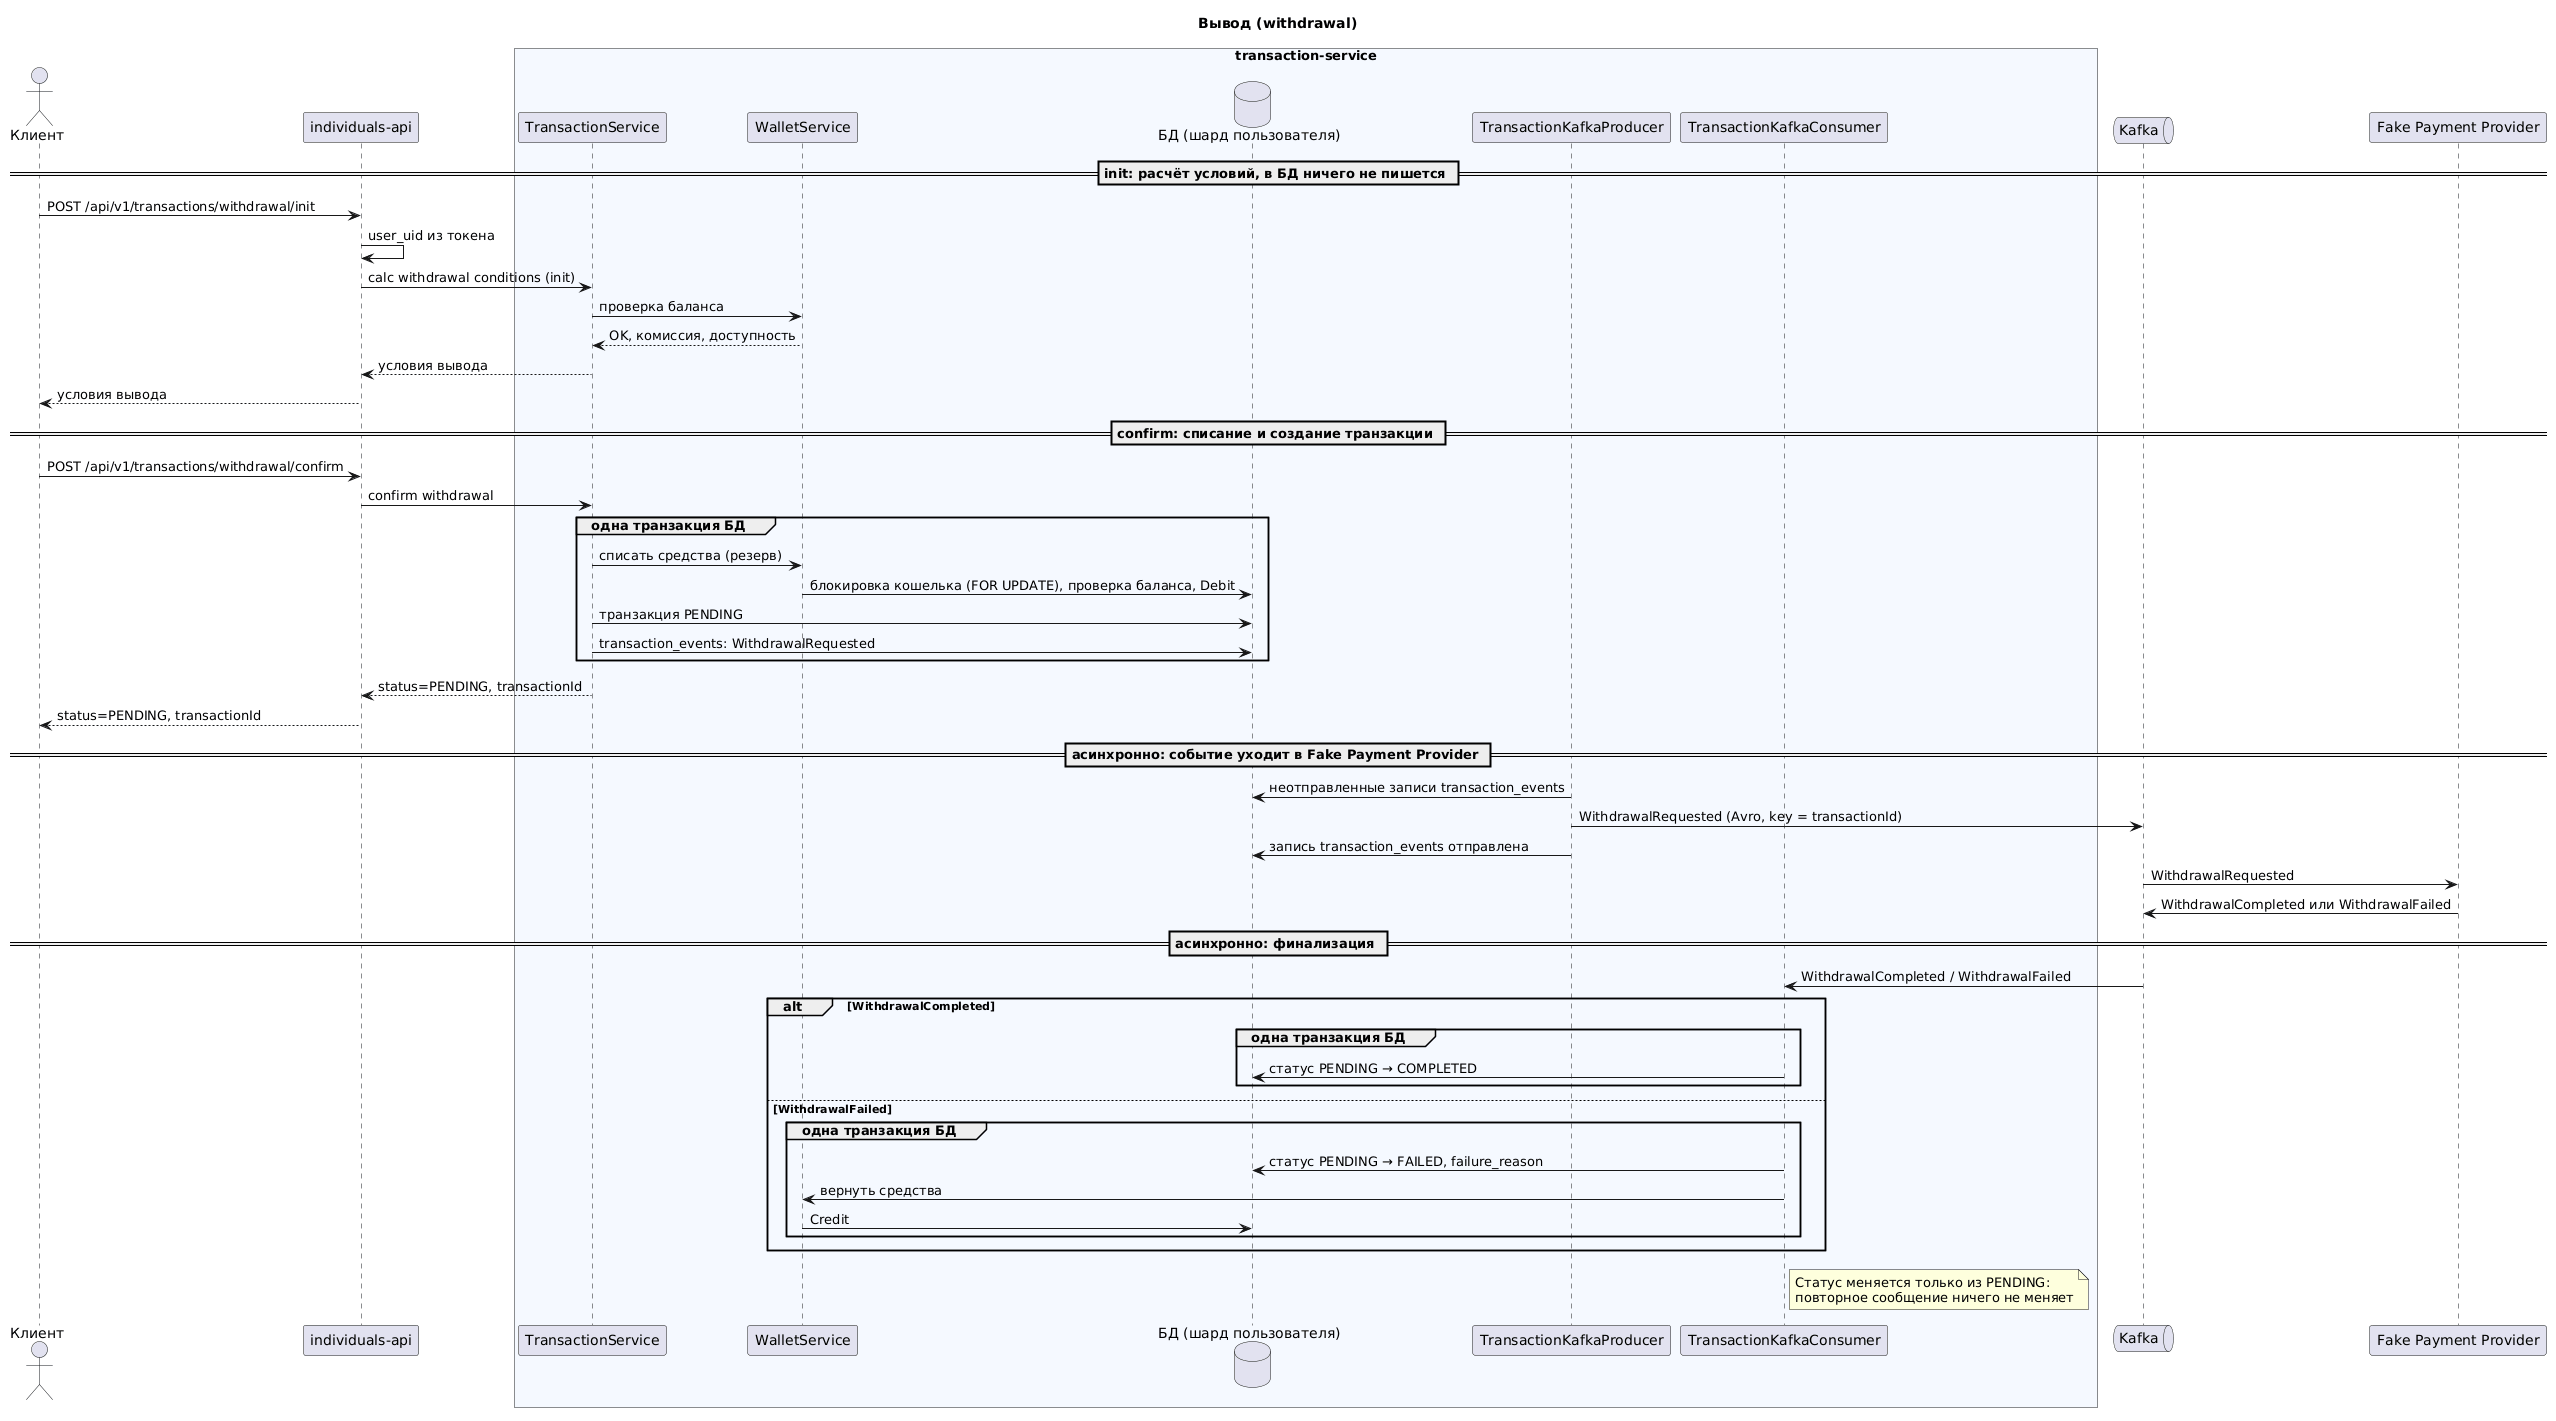

The diagram above was rendered by PlantUML. Its source (embedded in the PNG):
@startuml sequence-withdrawal
title Вывод (withdrawal)

actor "Клиент" as Client
participant "individuals-api" as IA
box "transaction-service" #F5F9FF
    participant "TransactionService" as TS
    participant "WalletService" as WS
    database "БД (шард пользователя)" as DB
    participant "TransactionKafkaProducer" as Pub
    participant "TransactionKafkaConsumer" as Cons
end box
queue "Kafka" as Kafka
participant "Fake Payment Provider" as PP

== init: расчёт условий, в БД ничего не пишется ==
Client -> IA: POST /api/v1/transactions/withdrawal/init
IA -> IA: user_uid из токена
IA -> TS: calc withdrawal conditions (init)
TS -> WS: проверка баланса
WS --> TS: OK, комиссия, доступность
TS --> IA: условия вывода
IA --> Client: условия вывода

== confirm: списание и создание транзакции ==
Client -> IA: POST /api/v1/transactions/withdrawal/confirm
IA -> TS: confirm withdrawal
group одна транзакция БД
    TS -> WS: списать средства (резерв)
    WS -> DB: блокировка кошелька (FOR UPDATE), проверка баланса, Debit
    TS -> DB: транзакция PENDING
    TS -> DB: transaction_events: WithdrawalRequested
end
TS --> IA: status=PENDING, transactionId
IA --> Client: status=PENDING, transactionId

== асинхронно: событие уходит в Fake Payment Provider ==
Pub -> DB: неотправленные записи transaction_events
Pub -> Kafka: WithdrawalRequested (Avro, key = transactionId)
Pub -> DB: запись transaction_events отправлена
Kafka -> PP: WithdrawalRequested
PP -> Kafka: WithdrawalCompleted или WithdrawalFailed

== асинхронно: финализация ==
Kafka -> Cons: WithdrawalCompleted / WithdrawalFailed
alt WithdrawalCompleted
    group одна транзакция БД
        Cons -> DB: статус PENDING → COMPLETED
    end
else WithdrawalFailed
    group одна транзакция БД
        Cons -> DB: статус PENDING → FAILED, failure_reason
        Cons -> WS: вернуть средства
        WS -> DB: Credit
    end
end
note right of Cons
  Статус меняется только из PENDING:
  повторное сообщение ничего не меняет
end note
@enduml